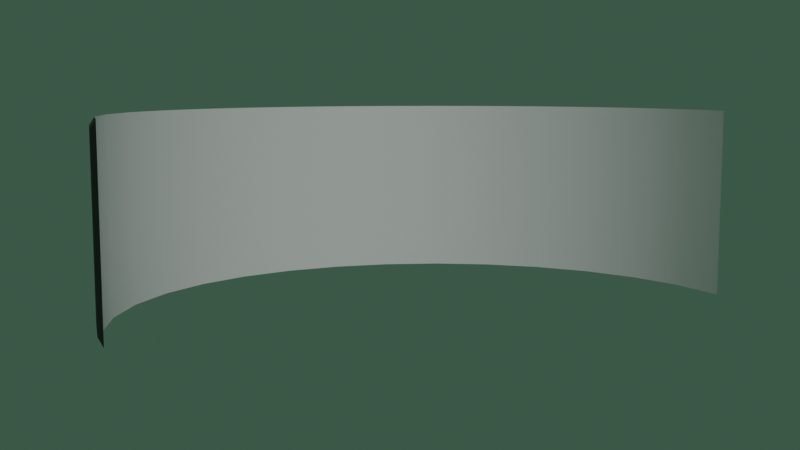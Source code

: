 # Source: 180DegreesTV.blend  (saved by Blender 3.6.11; exported with 4.5.12 LTS)
import bpy
from mathutils import Matrix  # noqa: F401  (used for matrix-valued properties, if any)

bpy.ops.wm.read_factory_settings(use_empty=True)
scene = bpy.context.scene
scene.name = 'Scene'

# ---- materials (node trees are filled in below, after node groups)
mat_material_tv_image = bpy.data.materials.new('Material_TV_Image')
mat_material_tv_box = bpy.data.materials.new('Material_TV_Box')

# ---- node groups
ng_auto_smooth = bpy.data.node_groups.new('Auto Smooth', 'GeometryNodeTree')
_s = ng_auto_smooth.interface.new_socket(name='Geometry', in_out='OUTPUT', socket_type='NodeSocketGeometry')
_s = ng_auto_smooth.interface.new_socket(name='Geometry', in_out='INPUT', socket_type='NodeSocketGeometry')
_s = ng_auto_smooth.interface.new_socket(name='Angle', in_out='INPUT', socket_type='NodeSocketFloat')
_s.subtype = 'ANGLE'
_s.min_value = 0.0
_s.max_value = 3.142
ng_auto_smooth.is_modifier = True
_N = ng_auto_smooth.nodes; _L = ng_auto_smooth.links
n0 = _N.new('NodeGroupOutput'); n0.name = 'Group Output'; n0.location = (480, -100)
n1 = _N.new('NodeGroupInput'); n1.name = 'Group Input'; n1.location = (-420, -300)
n2 = _N.new('NodeGroupInput'); n2.name = 'Group Input.001'; n2.location = (-60, -100)
n3 = _N.new('GeometryNodeSetShadeSmooth'); n3.name = 'Set Shade Smooth'; n3.location = (120, -100)
n3.domain = 'EDGE'
n4 = _N.new('GeometryNodeSetShadeSmooth'); n4.name = 'Set Shade Smooth.001'; n4.location = (300, -100)
n5 = _N.new('GeometryNodeInputMeshEdgeAngle'); n5.name = 'Edge Angle'; n5.location = (-420, -220)
n6 = _N.new('GeometryNodeInputEdgeSmooth'); n6.name = 'Is Edge Smooth'; n6.location = (-60, -160)
n7 = _N.new('GeometryNodeInputShadeSmooth'); n7.name = 'Is Face Smooth'; n7.location = (-240, -340)
n8 = _N.new('FunctionNodeBooleanMath'); n8.name = 'Boolean Math'; n8.location = (-60, -220)
n9 = _N.new('FunctionNodeCompare'); n9.name = 'Compare'; n9.location = (-240, -180)
n9.operation = 'LESS_EQUAL'
_L.new(n5.outputs[0], n9.inputs[0])
_L.new(n4.outputs[0], n0.inputs[0])
_L.new(n1.outputs[1], n9.inputs[1])
_L.new(n9.outputs[0], n8.inputs[0])
_L.new(n7.outputs[0], n8.inputs[1])
_L.new(n2.outputs[0], n3.inputs[0])
_L.new(n6.outputs[0], n3.inputs[1])
_L.new(n3.outputs[0], n4.inputs[0])
_L.new(n8.outputs[0], n3.inputs[2])
n0.is_active_output = True

# ---- material node trees
mat_material_tv_image.use_nodes = True; mat_material_tv_image.node_tree.nodes.clear()
_N = mat_material_tv_image.node_tree.nodes; _L = mat_material_tv_image.node_tree.links
n0 = _N.new('ShaderNodeBsdfPrincipled'); n0.name = 'Principled BSDF'; n0.location = (10, 300)
n0.distribution = 'GGX'
n0.subsurface_method = 'RANDOM_WALK_SKIN'
n0.inputs[3].default_value = 1.45
n0.inputs[27].default_value = (0.0, 0.0, 0.0, 1.0)
n0.inputs[28].default_value = 1.0
n1 = _N.new('ShaderNodeOutputMaterial'); n1.name = 'Material Output'; n1.location = (300, 300)
_L.new(n0.outputs[0], n1.inputs[0])
n1.is_active_output = True
mat_material_tv_box.use_nodes = True; mat_material_tv_box.node_tree.nodes.clear()
_N = mat_material_tv_box.node_tree.nodes; _L = mat_material_tv_box.node_tree.links
n0 = _N.new('ShaderNodeBsdfPrincipled'); n0.name = 'Principled BSDF'; n0.location = (10, 300)
n0.distribution = 'GGX'
n0.subsurface_method = 'RANDOM_WALK_SKIN'
n0.inputs[0].default_value = (0.01222, 0.01222, 0.01222, 1.0)
n0.inputs[3].default_value = 1.45
n0.inputs[27].default_value = (0.0, 0.0, 0.0, 1.0)
n0.inputs[28].default_value = 1.0
n1 = _N.new('ShaderNodeOutputMaterial'); n1.name = 'Material Output'; n1.location = (300, 300)
_L.new(n0.outputs[0], n1.inputs[0])
n1.is_active_output = True

# ---- world
world_world = bpy.data.worlds.new('World'); scene.world = world_world
world_world.use_nodes = True; world_world.node_tree.nodes.clear()
_N = world_world.node_tree.nodes; _L = world_world.node_tree.links
n0 = _N.new('ShaderNodeOutputWorld'); n0.name = 'World Output'; n0.location = (300, 300)
n1 = _N.new('ShaderNodeBackground'); n1.name = 'Background'; n1.location = (10, 300)
n1.inputs[0].default_value = (0.05254, 0.1107, 0.07432, 1.0)
n1.inputs[1].default_value = 0.7
_L.new(n1.outputs[0], n0.inputs[0])
n0.is_active_output = True
world_world.color = (0.05088, 0.05088, 0.05088)
world_world.use_sun_shadow = False
world_world.sun_shadow_jitter_overblur = 0.0

# ---- cameras
cam_camera = bpy.data.cameras.new('Camera')

# ---- lights
light_sun = bpy.data.lights.new('Sun', 'SUN')
light_sun.transmission_factor = 0.0
light_sun.energy = 1.0

# ---- meshes
me_tv = bpy.data.meshes.new('TV')
me_tv.from_pydata([(0.0, 0.9755, -0.2488), (0.0, 0.9755, 0.2488), (0.1903, 0.9568, 0.2488), (0.1903, 0.9568, -0.2488), (0.3733, 0.9012, 0.2488), (0.3733, 0.9012, -0.2488), (0.542, 0.8111, 0.2488), (0.542, 0.8111, -0.2488), (0.6898, 0.6898, 0.2488), (0.6898, 0.6898, -0.2488), (0.8111, 0.542, 0.2488), (0.8111, 0.542, -0.2488), (0.9012, 0.3733, 0.2488), (0.9012, 0.3733, -0.2488), (0.9568, 0.1903, 0.2488), (0.9568, 0.1903, -0.2488), (0.9755, -6.889e-08, 0.2488), (0.9755, -6.889e-08, -0.2488), (-0.9755, 2.19e-07, 0.2488), (-0.9755, 2.19e-07, -0.2488), (-0.9568, 0.1903, 0.2488), (-0.9568, 0.1903, -0.2488), (-0.9012, 0.3733, 0.2488), (-0.9012, 0.3733, -0.2488), (-0.8111, 0.542, 0.2488), (-0.8111, 0.542, -0.2488), (-0.6898, 0.6898, 0.2488), (-0.6898, 0.6898, -0.2488), (-0.542, 0.8111, 0.2488), (-0.542, 0.8111, -0.2488), (-0.3733, 0.9012, 0.2488), (-0.3733, 0.9012, -0.2488), (-0.1903, 0.9568, 0.2488), (-0.1903, 0.9568, -0.2488), (0.0, 0.9755, -0.2986), (0.0, 0.9755, 0.2986), (0.1903, 0.9568, 0.2986), (0.1903, 0.9568, -0.2986), (0.3733, 0.9012, 0.2986), (0.3733, 0.9012, -0.2986), (0.542, 0.8111, 0.2986), (0.542, 0.8111, -0.2986), (0.6898, 0.6898, 0.2986), (0.6898, 0.6898, -0.2986), (0.8111, 0.542, 0.2986), (0.8111, 0.542, -0.2986), (0.9012, 0.3733, 0.2986), (0.9012, 0.3733, -0.2986), (0.9568, 0.1903, 0.2986), (0.9568, 0.1903, -0.2986), (0.9755, -6.889e-08, 0.2986), (0.9755, -6.889e-08, -0.2986), (-0.9755, 2.19e-07, 0.2986), (-0.9755, 2.19e-07, -0.2986), (-0.9568, 0.1903, 0.2986), (-0.9568, 0.1903, -0.2986), (-0.9012, 0.3733, 0.2986), (-0.9012, 0.3733, -0.2986), (-0.8111, 0.542, 0.2986), (-0.8111, 0.542, -0.2986), (-0.6898, 0.6898, 0.2986), (-0.6898, 0.6898, -0.2986), (-0.542, 0.8111, 0.2986), (-0.542, 0.8111, -0.2986), (-0.3733, 0.9012, 0.2986), (-0.3733, 0.9012, -0.2986), (-0.1903, 0.9568, 0.2986), (-0.1903, 0.9568, -0.2986), (-7.894e-08, 1.009, -0.2288), (-7.867e-08, 1.009, 0.2288), (0.1927, 0.9902, 0.2288), (0.1927, 0.9902, -0.2288), (0.3781, 0.934, 0.2288), (0.3781, 0.934, -0.2288), (0.5489, 0.8427, 0.2288), (0.5489, 0.8427, -0.2288), (0.6986, 0.7198, 0.2288), (0.6986, 0.7198, -0.2288), (0.8215, 0.5701, 0.2288), (0.8215, 0.5701, -0.2288), (0.9128, 0.3993, 0.2288), (0.9128, 0.3993, -0.2288), (0.969, 0.2139, 0.2288), (0.969, 0.2139, -0.2288), (0.9875, 0.03217, 0.2288), (0.9875, 0.03217, -0.2288), (-0.9875, 0.03217, 0.2288), (-0.9875, 0.03217, -0.2288), (-0.969, 0.2139, 0.2288), (-0.969, 0.2139, -0.2288), (-0.9128, 0.3993, 0.2288), (-0.9128, 0.3993, -0.2288), (-0.8215, 0.5701, 0.2288), (-0.8215, 0.5701, -0.2288), (-0.6986, 0.7198, 0.2288), (-0.6986, 0.7198, -0.2288), (-0.5489, 0.8427, 0.2288), (-0.5489, 0.8427, -0.2288), (-0.3781, 0.934, 0.2288), (-0.3781, 0.934, -0.2288), (-0.1927, 0.9902, 0.2288), (-0.1927, 0.9902, -0.2288), (-7.947e-08, 1.009, -0.2745), (-7.947e-08, 1.009, 0.2745), (0.1927, 0.9902, 0.2745), (0.1927, 0.9902, -0.2745), (0.3781, 0.934, 0.2745), (0.3781, 0.934, -0.2745), (0.5489, 0.8427, 0.2745), (0.5489, 0.8427, -0.2745), (0.6986, 0.7198, 0.2745), (0.6986, 0.7198, -0.2745), (0.8215, 0.5701, 0.2745), (0.8215, 0.5701, -0.2745), (0.9128, 0.3993, 0.2745), (0.9128, 0.3993, -0.2745), (0.969, 0.2139, 0.2745), (0.969, 0.2139, -0.2745), (0.9875, 0.03217, 0.2745), (0.9875, 0.03217, -0.2745), (-0.9875, 0.03217, 0.2745), (-0.9875, 0.03217, -0.2745), (-0.969, 0.2139, 0.2745), (-0.969, 0.2139, -0.2745), (-0.9128, 0.3993, 0.2745), (-0.9128, 0.3993, -0.2745), (-0.8215, 0.5701, 0.2745), (-0.8215, 0.5701, -0.2745), (-0.6986, 0.7198, 0.2745), (-0.6986, 0.7198, -0.2745), (-0.5489, 0.8427, 0.2745), (-0.5489, 0.8427, -0.2745), (-0.3781, 0.934, 0.2745), (-0.3781, 0.934, -0.2745), (-0.1927, 0.9902, 0.2745), (-0.1927, 0.9902, -0.2745)], [], [(3, 2, 1, 0), (5, 4, 2, 3), (7, 6, 4, 5), (9, 8, 6, 7), (8, 9, 11, 10), (13, 12, 10, 11), (12, 13, 15, 14), (17, 16, 14, 15), (21, 20, 18, 19), (23, 22, 20, 21), (25, 24, 22, 23), (27, 26, 24, 25), (29, 28, 26, 27), (31, 30, 28, 29), (30, 31, 33, 32), (0, 1, 32, 33), (12, 46, 44, 10), (14, 48, 46, 12), (13, 47, 49, 15), (19, 53, 55, 21), (20, 54, 52, 18), (15, 49, 51, 17), (16, 50, 48, 14), (21, 55, 57, 23), (22, 56, 54, 20), (0, 34, 37, 3), (23, 57, 59, 25), (24, 58, 56, 22), (2, 36, 35, 1), (25, 59, 61, 27), (3, 37, 39, 5), (26, 60, 58, 24), (4, 38, 36, 2), (27, 61, 63, 29), (5, 39, 41, 7), (28, 62, 60, 26), (6, 40, 38, 4), (29, 63, 65, 31), (7, 41, 43, 9), (30, 64, 62, 28), (8, 42, 40, 6), (32, 66, 64, 30), (10, 44, 42, 8), (31, 65, 67, 33), (9, 43, 45, 11), (33, 67, 34, 0), (1, 35, 66, 32), (11, 45, 47, 13), (71, 68, 69, 70), (73, 71, 70, 72), (75, 73, 72, 74), (77, 75, 74, 76), (76, 78, 79, 77), (81, 79, 78, 80), (80, 82, 83, 81), (85, 83, 82, 84), (89, 87, 86, 88), (91, 89, 88, 90), (93, 91, 90, 92), (95, 93, 92, 94), (97, 95, 94, 96), (99, 97, 96, 98), (98, 100, 101, 99), (68, 101, 100, 69), (80, 78, 112, 114), (82, 80, 114, 116), (81, 83, 117, 115), (87, 89, 123, 121), (88, 86, 120, 122), (83, 85, 119, 117), (84, 82, 116, 118), (89, 91, 125, 123), (90, 88, 122, 124), (68, 71, 105, 102), (91, 93, 127, 125), (92, 90, 124, 126), (70, 69, 103, 104), (93, 95, 129, 127), (71, 73, 107, 105), (94, 92, 126, 128), (72, 70, 104, 106), (95, 97, 131, 129), (73, 75, 109, 107), (96, 94, 128, 130), (74, 72, 106, 108), (97, 99, 133, 131), (75, 77, 111, 109), (98, 96, 130, 132), (76, 74, 108, 110), (100, 98, 132, 134), (78, 76, 110, 112), (99, 101, 135, 133), (77, 79, 113, 111), (101, 68, 102, 135), (69, 100, 134, 103), (79, 81, 115, 113), (60, 62, 130, 128), (46, 48, 116, 114), (65, 63, 131, 133), (49, 47, 115, 117), (16, 17, 85, 84), (37, 34, 102, 105), (62, 64, 132, 130), (51, 49, 117, 119), (17, 51, 119, 85), (35, 36, 104, 103), (64, 66, 134, 132), (48, 50, 118, 116), (50, 16, 84, 118), (39, 37, 105, 107), (67, 65, 133, 135), (55, 53, 121, 123), (19, 18, 86, 87), (36, 38, 106, 104), (34, 67, 135, 102), (52, 54, 122, 120), (41, 39, 107, 109), (66, 35, 103, 134), (57, 55, 123, 125), (38, 40, 108, 106), (54, 56, 124, 122), (43, 41, 109, 111), (59, 57, 125, 127), (40, 42, 110, 108), (53, 19, 87, 121), (56, 58, 126, 124), (42, 44, 112, 110), (61, 59, 127, 129), (45, 43, 111, 113), (18, 52, 120, 86), (58, 60, 128, 126), (47, 45, 113, 115), (63, 61, 129, 131), (44, 46, 114, 112)])
me_tv.polygons.foreach_set('use_smooth', [True] * 134)
me_tv.polygons.foreach_set('material_index', [0, 0, 0, 0, 0, 0, 0, 0, 0, 0, 0, 0, 0, 0, 0, 0, 0, 0, 0, 0, 0, 0, 0, 0, 0, 0, 0, 0, 0, 0, 0, 0, 0, 0, 0, 0, 0, 0, 0, 0, 0, 0, 0, 0, 0, 0, 0, 0, 1, 1, 1, 1, 1, 1, 1, 1, 1, 1, 1, 1, 1, 1, 1, 1, 1, 1, 1, 1, 1, 1, 1, 1, 1, 1, 1, 1, 1, 1, 1, 1, 1, 1, 1, 1, 1, 1, 1, 1, 1, 1, 1, 1, 1, 1, 1, 1, 1, 1, 1, 1, 1, 1, 1, 1, 1, 1, 1, 1, 1, 1, 1, 1, 1, 1, 1, 1, 1, 1, 1, 1, 1, 1, 1, 1, 1, 1, 1, 1, 1, 1, 1, 1, 1, 1])
_uv = me_tv.uv_layers.new(name='UVMap')
_uv.uv.foreach_set('vector', [0.5639, 0.08296, 0.5639, 0.919, 0.5014, 0.919, 0.5014, 0.08296, 0.6264, 0.08296, 0.6264, 0.919, 0.5639, 0.919, 0.5639, 0.08296, 0.6889, 0.08296, 0.6889, 0.919, 0.6264, 0.919, 0.6264, 0.08296, 0.7514, 0.08296, 0.7514, 0.919, 0.6889, 0.919, 0.6889, 0.08296, 0.7514, 0.919, 0.7514, 0.08296, 0.8139, 0.08296, 0.8139, 0.919, 0.8764, 0.08296, 0.8764, 0.919, 0.8139, 0.919, 0.8139, 0.08296, 0.8764, 0.919, 0.8764, 0.08296, 0.9389, 0.08296, 0.9389, 0.919, 0.9975, 0.08296, 0.9975, 0.919, 0.9389, 0.919, 0.9389, 0.08296, 0.06395, 0.08296, 0.06395, 0.919, 0.001445, 0.919, 0.001445, 0.08296, 0.1264, 0.08296, 0.1264, 0.919, 0.06395, 0.919, 0.06395, 0.08296, 0.1889, 0.08296, 0.1889, 0.919, 0.1264, 0.919, 0.1264, 0.08296, 0.2514, 0.08296, 0.2514, 0.919, 0.1889, 0.919, 0.1889, 0.08296, 0.3139, 0.08296, 0.3139, 0.919, 0.2514, 0.919, 0.2514, 0.08296, 0.3764, 0.08296, 0.3764, 0.919, 0.3139, 0.919, 0.3139, 0.08296, 0.3764, 0.919, 0.3764, 0.08296, 0.4389, 0.08296, 0.4389, 0.919, 0.5014, 0.08296, 0.5014, 0.919, 0.4389, 0.919, 0.4389, 0.08296, 0.8764, 0.919, 0.8764, 1.001, 0.8139, 1.001, 0.8139, 0.919, 0.9389, 0.919, 0.9389, 1.001, 0.8764, 1.001, 0.8764, 0.919, 0.8764, 0.08296, 0.8764, 0.0009218, 0.9389, 0.0009218, 0.9389, 0.08296, 0.001445, 0.08296, 0.001445, 0.0009218, 0.06395, 0.0009218, 0.06395, 0.08296, 0.06395, 0.919, 0.06395, 1.001, 0.001445, 1.001, 0.001445, 0.919, 0.9389, 0.08296, 0.9389, 0.0009218, 0.9975, 0.0009218, 0.9975, 0.08296, 0.9975, 0.919, 0.9975, 1.001, 0.9389, 1.001, 0.9389, 0.919, 0.06395, 0.08296, 0.06395, 0.0009218, 0.1264, 0.0009218, 0.1264, 0.08296, 0.1264, 0.919, 0.1264, 1.001, 0.06395, 1.001, 0.06395, 0.919, 0.5014, 0.08296, 0.5014, 0.0009218, 0.5639, 0.0009218, 0.5639, 0.08296, 0.1264, 0.08296, 0.1264, 0.0009218, 0.1889, 0.0009218, 0.1889, 0.08296, 0.1889, 0.919, 0.1889, 1.001, 0.1264, 1.001, 0.1264, 0.919, 0.5639, 0.919, 0.5639, 1.001, 0.5014, 1.001, 0.5014, 0.919, 0.1889, 0.08296, 0.1889, 0.0009218, 0.2514, 0.0009218, 0.2514, 0.08296, 0.5639, 0.08296, 0.5639, 0.0009218, 0.6264, 0.0009218, 0.6264, 0.08296, 0.2514, 0.919, 0.2514, 1.001, 0.1889, 1.001, 0.1889, 0.919, 0.6264, 0.919, 0.6264, 1.001, 0.5639, 1.001, 0.5639, 0.919, 0.2514, 0.08296, 0.2514, 0.0009218, 0.3139, 0.0009218, 0.3139, 0.08296, 0.6264, 0.08296, 0.6264, 0.0009218, 0.6889, 0.0009218, 0.6889, 0.08296, 0.3139, 0.919, 0.3139, 1.001, 0.2514, 1.001, 0.2514, 0.919, 0.6889, 0.919, 0.6889, 1.001, 0.6264, 1.001, 0.6264, 0.919, 0.3139, 0.08296, 0.3139, 0.0009218, 0.3764, 0.0009218, 0.3764, 0.08296, 0.6889, 0.08296, 0.6889, 0.0009218, 0.7514, 0.0009218, 0.7514, 0.08296, 0.3764, 0.919, 0.3764, 1.001, 0.3139, 1.001, 0.3139, 0.919, 0.7514, 0.919, 0.7514, 1.001, 0.6889, 1.001, 0.6889, 0.919, 0.4389, 0.919, 0.4389, 1.001, 0.3764, 1.001, 0.3764, 0.919, 0.8139, 0.919, 0.8139, 1.001, 0.7514, 1.001, 0.7514, 0.919, 0.3764, 0.08296, 0.3764, 0.0009218, 0.4389, 0.0009218, 0.4389, 0.08296, 0.7514, 0.08296, 0.7514, 0.0009218, 0.8139, 0.0009218, 0.8139, 0.08296, 0.4389, 0.08296, 0.4389, 0.0009218, 0.5014, 0.0009218, 0.5014, 0.08296, 0.5014, 0.919, 0.5014, 1.001, 0.4389, 1.001, 0.4389, 0.919, 0.8139, 0.08296, 0.8139, 0.0009218, 0.8764, 0.0009218, 0.8764, 0.08296, 0.7189, 0.4203, 0.7499, 0.4203, 0.7499, 0.5797, 0.7189, 0.5797, 0.6876, 0.4203, 0.7186, 0.4203, 0.7186, 0.5797, 0.6876, 0.5797, 0.6564, 0.4203, 0.6874, 0.4203, 0.6874, 0.5797, 0.6564, 0.5797, 0.6251, 0.4203, 0.6561, 0.4203, 0.6561, 0.5797, 0.6251, 0.5797, 0.6249, 0.5797, 0.5939, 0.5797, 0.5939, 0.4203, 0.6249, 0.4203, 0.5626, 0.4203, 0.5936, 0.4203, 0.5936, 0.5797, 0.5626, 0.5797, 0.5624, 0.5797, 0.5314, 0.5797, 0.5314, 0.4203, 0.5624, 0.4203, 0.5001, 0.4203, 0.5311, 0.4203, 0.5311, 0.5797, 0.5001, 0.5797, 0.9689, 0.4203, 0.9999, 0.4203, 0.9999, 0.5797, 0.9689, 0.5797, 0.9376, 0.4203, 0.9686, 0.4203, 0.9686, 0.5797, 0.9376, 0.5797, 0.9064, 0.4203, 0.9374, 0.4203, 0.9374, 0.5797, 0.9064, 0.5797, 0.8751, 0.4203, 0.9061, 0.4203, 0.9061, 0.5797, 0.8751, 0.5797, 0.8439, 0.4203, 0.8749, 0.4203, 0.8749, 0.5797, 0.8439, 0.5797, 0.8126, 0.4203, 0.8436, 0.4203, 0.8436, 0.5797, 0.8126, 0.5797, 0.8124, 0.5797, 0.7814, 0.5797, 0.7814, 0.4203, 0.8124, 0.4203, 0.7501, 0.4203, 0.7811, 0.4203, 0.7811, 0.5797, 0.7501, 0.5797, 0.5626, 0.5797, 0.5936, 0.5797, 0.5936, 0.5797, 0.5626, 0.5797, 0.5314, 0.5797, 0.5624, 0.5797, 0.5624, 0.5797, 0.5314, 0.5797, 0.5624, 0.4203, 0.5314, 0.4203, 0.5314, 0.4203, 0.5624, 0.4203, 0.9999, 0.4203, 0.9689, 0.4203, 0.9689, 0.4203, 0.9999, 0.4203, 0.9689, 0.5797, 0.9999, 0.5797, 0.9999, 0.5797, 0.9689, 0.5797, 0.5311, 0.4203, 0.5001, 0.4203, 0.5001, 0.4203, 0.5311, 0.4203, 0.5001, 0.5797, 0.5311, 0.5797, 0.5311, 0.5797, 0.5001, 0.5797, 0.9686, 0.4203, 0.9376, 0.4203, 0.9376, 0.4203, 0.9686, 0.4203, 0.9376, 0.5797, 0.9686, 0.5797, 0.9686, 0.5797, 0.9376, 0.5797, 0.7499, 0.4203, 0.7189, 0.4203, 0.7189, 0.4203, 0.7499, 0.4203, 0.9374, 0.4203, 0.9064, 0.4203, 0.9064, 0.4203, 0.9374, 0.4203, 0.9064, 0.5797, 0.9374, 0.5797, 0.9374, 0.5797, 0.9064, 0.5797, 0.7189, 0.5797, 0.7499, 0.5797, 0.7499, 0.5797, 0.7189, 0.5797, 0.9061, 0.4203, 0.8751, 0.4203, 0.8751, 0.4203, 0.9061, 0.4203, 0.7186, 0.4203, 0.6876, 0.4203, 0.6876, 0.4203, 0.7186, 0.4203, 0.8751, 0.5797, 0.9061, 0.5797, 0.9061, 0.5797, 0.8751, 0.5797, 0.6876, 0.5797, 0.7186, 0.5797, 0.7186, 0.5797, 0.6876, 0.5797, 0.8749, 0.4203, 0.8439, 0.4203, 0.8439, 0.4203, 0.8749, 0.4203, 0.6874, 0.4203, 0.6564, 0.4203, 0.6564, 0.4203, 0.6874, 0.4203, 0.8439, 0.5797, 0.8749, 0.5797, 0.8749, 0.5797, 0.8439, 0.5797, 0.6564, 0.5797, 0.6874, 0.5797, 0.6874, 0.5797, 0.6564, 0.5797, 0.8436, 0.4203, 0.8126, 0.4203, 0.8126, 0.4203, 0.8436, 0.4203, 0.6561, 0.4203, 0.6251, 0.4203, 0.6251, 0.4203, 0.6561, 0.4203, 0.8126, 0.5797, 0.8436, 0.5797, 0.8436, 0.5797, 0.8126, 0.5797, 0.6251, 0.5797, 0.6561, 0.5797, 0.6561, 0.5797, 0.6251, 0.5797, 0.7814, 0.5797, 0.8124, 0.5797, 0.8124, 0.5797, 0.7814, 0.5797, 0.5939, 0.5797, 0.6249, 0.5797, 0.6249, 0.5797, 0.5939, 0.5797, 0.8124, 0.4203, 0.7814, 0.4203, 0.7814, 0.4203, 0.8124, 0.4203, 0.6249, 0.4203, 0.5939, 0.4203, 0.5939, 0.4203, 0.6249, 0.4203, 0.7811, 0.4203, 0.7501, 0.4203, 0.7501, 0.4203, 0.7811, 0.4203, 0.7501, 0.5797, 0.7811, 0.5797, 0.7811, 0.5797, 0.7501, 0.5797, 0.5936, 0.4203, 0.5626, 0.4203, 0.5626, 0.4203, 0.5936, 0.4203, 0.8749, 0.5797, 0.8439, 0.5797, 0.8439, 0.5797, 0.8749, 0.5797, 0.5624, 0.5797, 0.5314, 0.5797, 0.5314, 0.5797, 0.5624, 0.5797, 0.8126, 0.4203, 0.8436, 0.4203, 0.8436, 0.4203, 0.8126, 0.4203, 0.5314, 0.4203, 0.5624, 0.4203, 0.5624, 0.4203, 0.5314, 0.4203, 0.5001, 0.5797, 0.5001, 0.4203, 0.5001, 0.4203, 0.5001, 0.5797, 0.7189, 0.4203, 0.7499, 0.4203, 0.7499, 0.4203, 0.7189, 0.4203, 0.8436, 0.5797, 0.8126, 0.5797, 0.8126, 0.5797, 0.8436, 0.5797, 0.5001, 0.4203, 0.5311, 0.4203, 0.5311, 0.4203, 0.5001, 0.4203, 0.5001, 0.4203, 0.5001, 0.4203, 0.5001, 0.4203, 0.5001, 0.4203, 0.7499, 0.5797, 0.7189, 0.5797, 0.7189, 0.5797, 0.7499, 0.5797, 0.8124, 0.5797, 0.7814, 0.5797, 0.7814, 0.5797, 0.8124, 0.5797, 0.5311, 0.5797, 0.5001, 0.5797, 0.5001, 0.5797, 0.5311, 0.5797, 0.5001, 0.5797, 0.5001, 0.5797, 0.5001, 0.5797, 0.5001, 0.5797, 0.6876, 0.4203, 0.7186, 0.4203, 0.7186, 0.4203, 0.6876, 0.4203, 0.7814, 0.4203, 0.8124, 0.4203, 0.8124, 0.4203, 0.7814, 0.4203, 0.9689, 0.4203, 0.9999, 0.4203, 0.9999, 0.4203, 0.9689, 0.4203, 0.9999, 0.4203, 0.9999, 0.5797, 0.9999, 0.5797, 0.9999, 0.4203, 0.7186, 0.5797, 0.6876, 0.5797, 0.6876, 0.5797, 0.7186, 0.5797, 0.7501, 0.4203, 0.7811, 0.4203, 0.7811, 0.4203, 0.7501, 0.4203, 0.9999, 0.5797, 0.9689, 0.5797, 0.9689, 0.5797, 0.9999, 0.5797, 0.6564, 0.4203, 0.6874, 0.4203, 0.6874, 0.4203, 0.6564, 0.4203, 0.7811, 0.5797, 0.7501, 0.5797, 0.7501, 0.5797, 0.7811, 0.5797, 0.9376, 0.4203, 0.9686, 0.4203, 0.9686, 0.4203, 0.9376, 0.4203, 0.6874, 0.5797, 0.6564, 0.5797, 0.6564, 0.5797, 0.6874, 0.5797, 0.9686, 0.5797, 0.9376, 0.5797, 0.9376, 0.5797, 0.9686, 0.5797, 0.6251, 0.4203, 0.6561, 0.4203, 0.6561, 0.4203, 0.6251, 0.4203, 0.9064, 0.4203, 0.9374, 0.4203, 0.9374, 0.4203, 0.9064, 0.4203, 0.6561, 0.5797, 0.6251, 0.5797, 0.6251, 0.5797, 0.6561, 0.5797, 0.9999, 0.4203, 0.9999, 0.4203, 0.9999, 0.4203, 0.9999, 0.4203, 0.9374, 0.5797, 0.9064, 0.5797, 0.9064, 0.5797, 0.9374, 0.5797, 0.6249, 0.5797, 0.5939, 0.5797, 0.5939, 0.5797, 0.6249, 0.5797, 0.8751, 0.4203, 0.9061, 0.4203, 0.9061, 0.4203, 0.8751, 0.4203, 0.5939, 0.4203, 0.6249, 0.4203, 0.6249, 0.4203, 0.5939, 0.4203, 0.9999, 0.5797, 0.9999, 0.5797, 0.9999, 0.5797, 0.9999, 0.5797, 0.9061, 0.5797, 0.8751, 0.5797, 0.8751, 0.5797, 0.9061, 0.5797, 0.5626, 0.4203, 0.5936, 0.4203, 0.5936, 0.4203, 0.5626, 0.4203, 0.8439, 0.4203, 0.8749, 0.4203, 0.8749, 0.4203, 0.8439, 0.4203, 0.5936, 0.5797, 0.5626, 0.5797, 0.5626, 0.5797, 0.5936, 0.5797])
me_tv.materials.append(mat_material_tv_image)
me_tv.materials.append(mat_material_tv_box)
me_tv.update()

# ---- objects
ob_tv = bpy.data.objects.new('TV', me_tv)
ob_sun = bpy.data.objects.new('Sun', light_sun)
ob_camera = bpy.data.objects.new('Camera', cam_camera)

# ---- transforms, parenting, visibility, modifiers, constraints
ob_tv.location = (0.0, 0.0, 0.0)
_m = ob_tv.modifiers.new('Auto Smooth', 'NODES')
_m.node_group = ng_auto_smooth
_gi = [s.identifier for s in ng_auto_smooth.interface.items_tree if s.item_type == 'SOCKET' and s.in_out == 'INPUT']
_m[_gi[1]] = 0.5236  # Angle
ob_sun.location = (0.0, -2.0, 2.0)
ob_sun.rotation_euler = (1.03, 0.0, 0.0)
ob_camera.location = (-1.32, -2.921, 0.4031)
ob_camera.rotation_euler = (1.439, -0.0, -0.3837)

# ---- collection membership
scene.collection.objects.link(ob_tv)
scene.collection.objects.link(ob_sun)
scene.collection.objects.link(ob_camera)

# ---- scene / render settings (as saved in the file)
scene.camera = ob_camera
scene.frame_start = 1; scene.frame_end = 250; scene.frame_set(1)
scene.render.engine = 'CYCLES'
scene.render.image_settings.color_mode = 'RGB'
scene.cycles.samples = 256
scene.cycles.sampling_pattern = 'TABULATED_SOBOL'
scene.view_settings.view_transform = 'Filmic'
bpy.context.view_layer.update()
